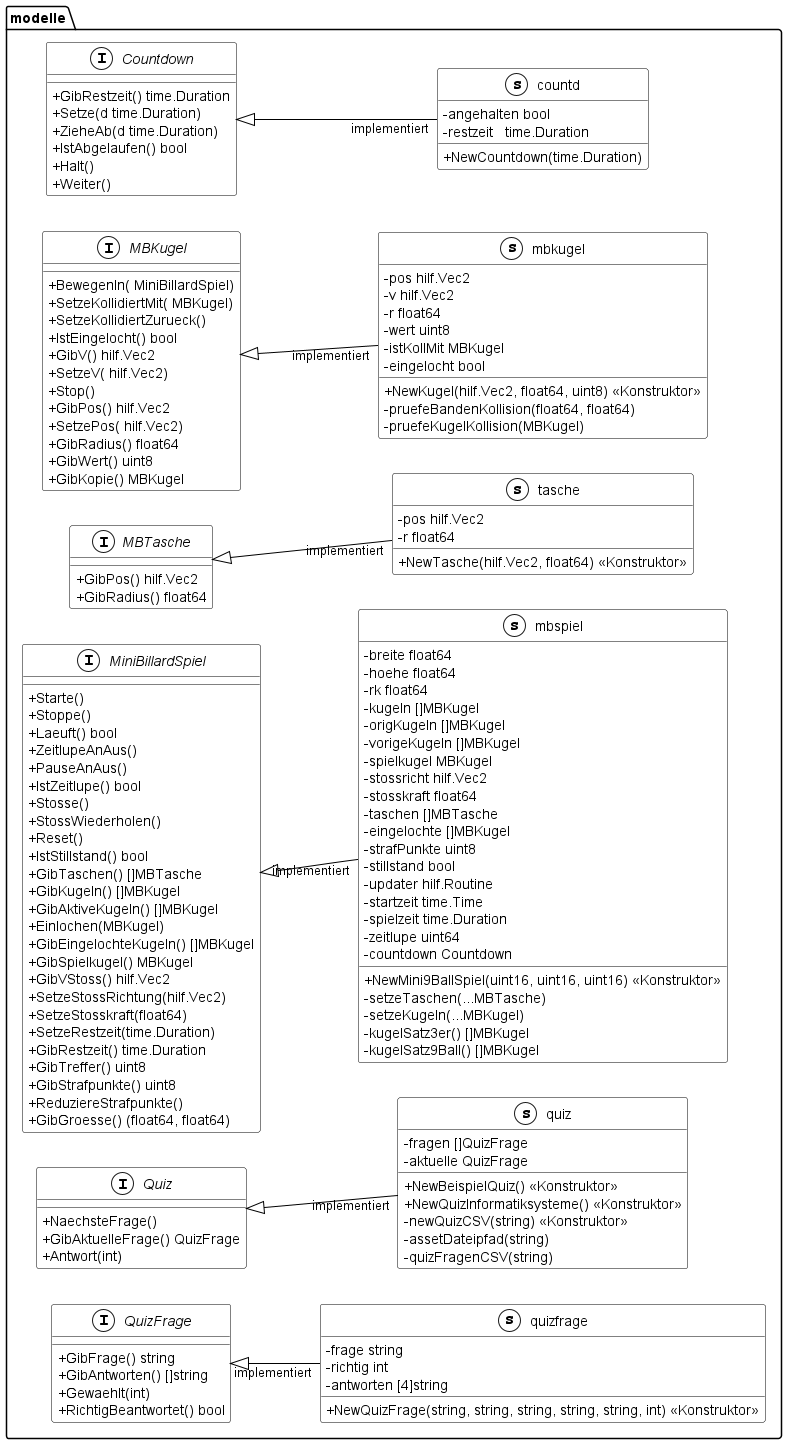

The diagram above was rendered by PlantUML. Its source (embedded in the PNG):
@startuml
skinparam classAttributeIconSize 0

skinparam class {
BackgroundColor White
ArrowColor Black
BorderColor Black
}
left to right direction
skinparam stereotypeCBackgroundColor White
namespace modelle {
    interface Countdown << (I,White) >> {
	    + GibRestzeit() time.Duration
	    + Setze(d time.Duration)
	    + ZieheAb(d time.Duration)
	    + IstAbgelaufen() bool
	    + Halt()
	    + Weiter()
    }
    interface MBKugel << (I,White) >> {
        + BewegenIn( MiniBillardSpiel) 
        + SetzeKollidiertMit( MBKugel) 
        + SetzeKollidiertZurueck() 
        + IstEingelocht() bool
        + GibV() hilf.Vec2
        + SetzeV( hilf.Vec2) 
        + Stop() 
        + GibPos() hilf.Vec2
        + SetzePos( hilf.Vec2) 
        + GibRadius() float64
        + GibWert() uint8
        + GibKopie() MBKugel

    }
    interface MBTasche << (I,White) >> {
        + GibPos() hilf.Vec2
        + GibRadius() float64

    }
    interface MiniBillardSpiel << (I,White) >> {
        + Starte() 
        + Stoppe() 
        + Laeuft() bool
        + ZeitlupeAnAus() 
        + PauseAnAus() 
        + IstZeitlupe() bool
        + Stosse() 
        + StossWiederholen() 
        + Reset() 
        + IstStillstand() bool
        + GibTaschen() []MBTasche
        + GibKugeln() []MBKugel
        + GibAktiveKugeln() []MBKugel
        + Einlochen(MBKugel) 
        + GibEingelochteKugeln() []MBKugel
        + GibSpielkugel() MBKugel
        + GibVStoss() hilf.Vec2
        + SetzeStossRichtung(hilf.Vec2) 
        + SetzeStosskraft(float64) 
        + SetzeRestzeit(time.Duration) 
        + GibRestzeit() time.Duration
        + GibTreffer() uint8
        + GibStrafpunkte() uint8
        + ReduziereStrafpunkte() 
        + GibGroesse() (float64, float64)
    }
    interface Quiz << (I,White) >> {
        + NaechsteFrage() 
        + GibAktuelleFrage() QuizFrage
        + Antwort(int)
    }
    interface QuizFrage << (I,White) >> {
        + GibFrage() string
        + GibAntworten() []string
        + Gewaehlt(int) 
        + RichtigBeantwortet() bool

    }
    class countd << (s,White) >> {
	    - angehalten bool
	    - restzeit   time.Duration

        + NewCountdown(time.Duration)
    }
    class mbkugel << (s,White) >> {
        - pos hilf.Vec2
        - v hilf.Vec2
        - r float64
        - wert uint8
        - istKollMit MBKugel
        - eingelocht bool

        + NewKugel(hilf.Vec2, float64, uint8) << Konstruktor >>
        - pruefeBandenKollision(float64, float64) 
        - pruefeKugelKollision(MBKugel) 
    }
    class mbspiel << (s,White) >> {
        - breite float64
        - hoehe float64
        - rk float64
        - kugeln []MBKugel
        - origKugeln []MBKugel
        - vorigeKugeln []MBKugel
        - spielkugel MBKugel
        - stossricht hilf.Vec2
        - stosskraft float64
        - taschen []MBTasche
        - eingelochte []MBKugel
        - strafPunkte uint8
        - stillstand bool
        - updater hilf.Routine
        - startzeit time.Time
        - spielzeit time.Duration
        - zeitlupe uint64
        - countdown Countdown

        + NewMini9BallSpiel(uint16, uint16, uint16) << Konstruktor >>
        - setzeTaschen(...MBTasche) 
        - setzeKugeln(...MBKugel) 
        - kugelSatz3er() []MBKugel
        - kugelSatz9Ball() []MBKugel
    }
    class quiz << (s,White) >> {
        - fragen []QuizFrage
        - aktuelle QuizFrage

        + NewBeispielQuiz() << Konstruktor >>
        + NewQuizInformatiksysteme() << Konstruktor >>
        - newQuizCSV(string) << Konstruktor >>
        - assetDateipfad(string)
        - quizFragenCSV(string)
    }
    class quizfrage << (s,White) >> {
        - frage string
        - richtig int
        - antworten [4]string

        + NewQuizFrage(string, string, string, string, string, int) << Konstruktor >>
    }
    class tasche << (s,White) >> {
        - pos hilf.Vec2
        - r float64

        + NewTasche(hilf.Vec2, float64) << Konstruktor >>
    }
}

"modelle.Countdown" <|-- "implementiert""modelle.countd"
"modelle.MBKugel" <|-- "implementiert""modelle.mbkugel"
"modelle.MiniBillardSpiel" <|-- "implementiert""modelle.mbspiel"
"modelle.Quiz" <|-- "implementiert""modelle.quiz"
"modelle.QuizFrage" <|-- "implementiert""modelle.quizfrage"
"modelle.MBTasche" <|-- "implementiert""modelle.tasche"

@enduml